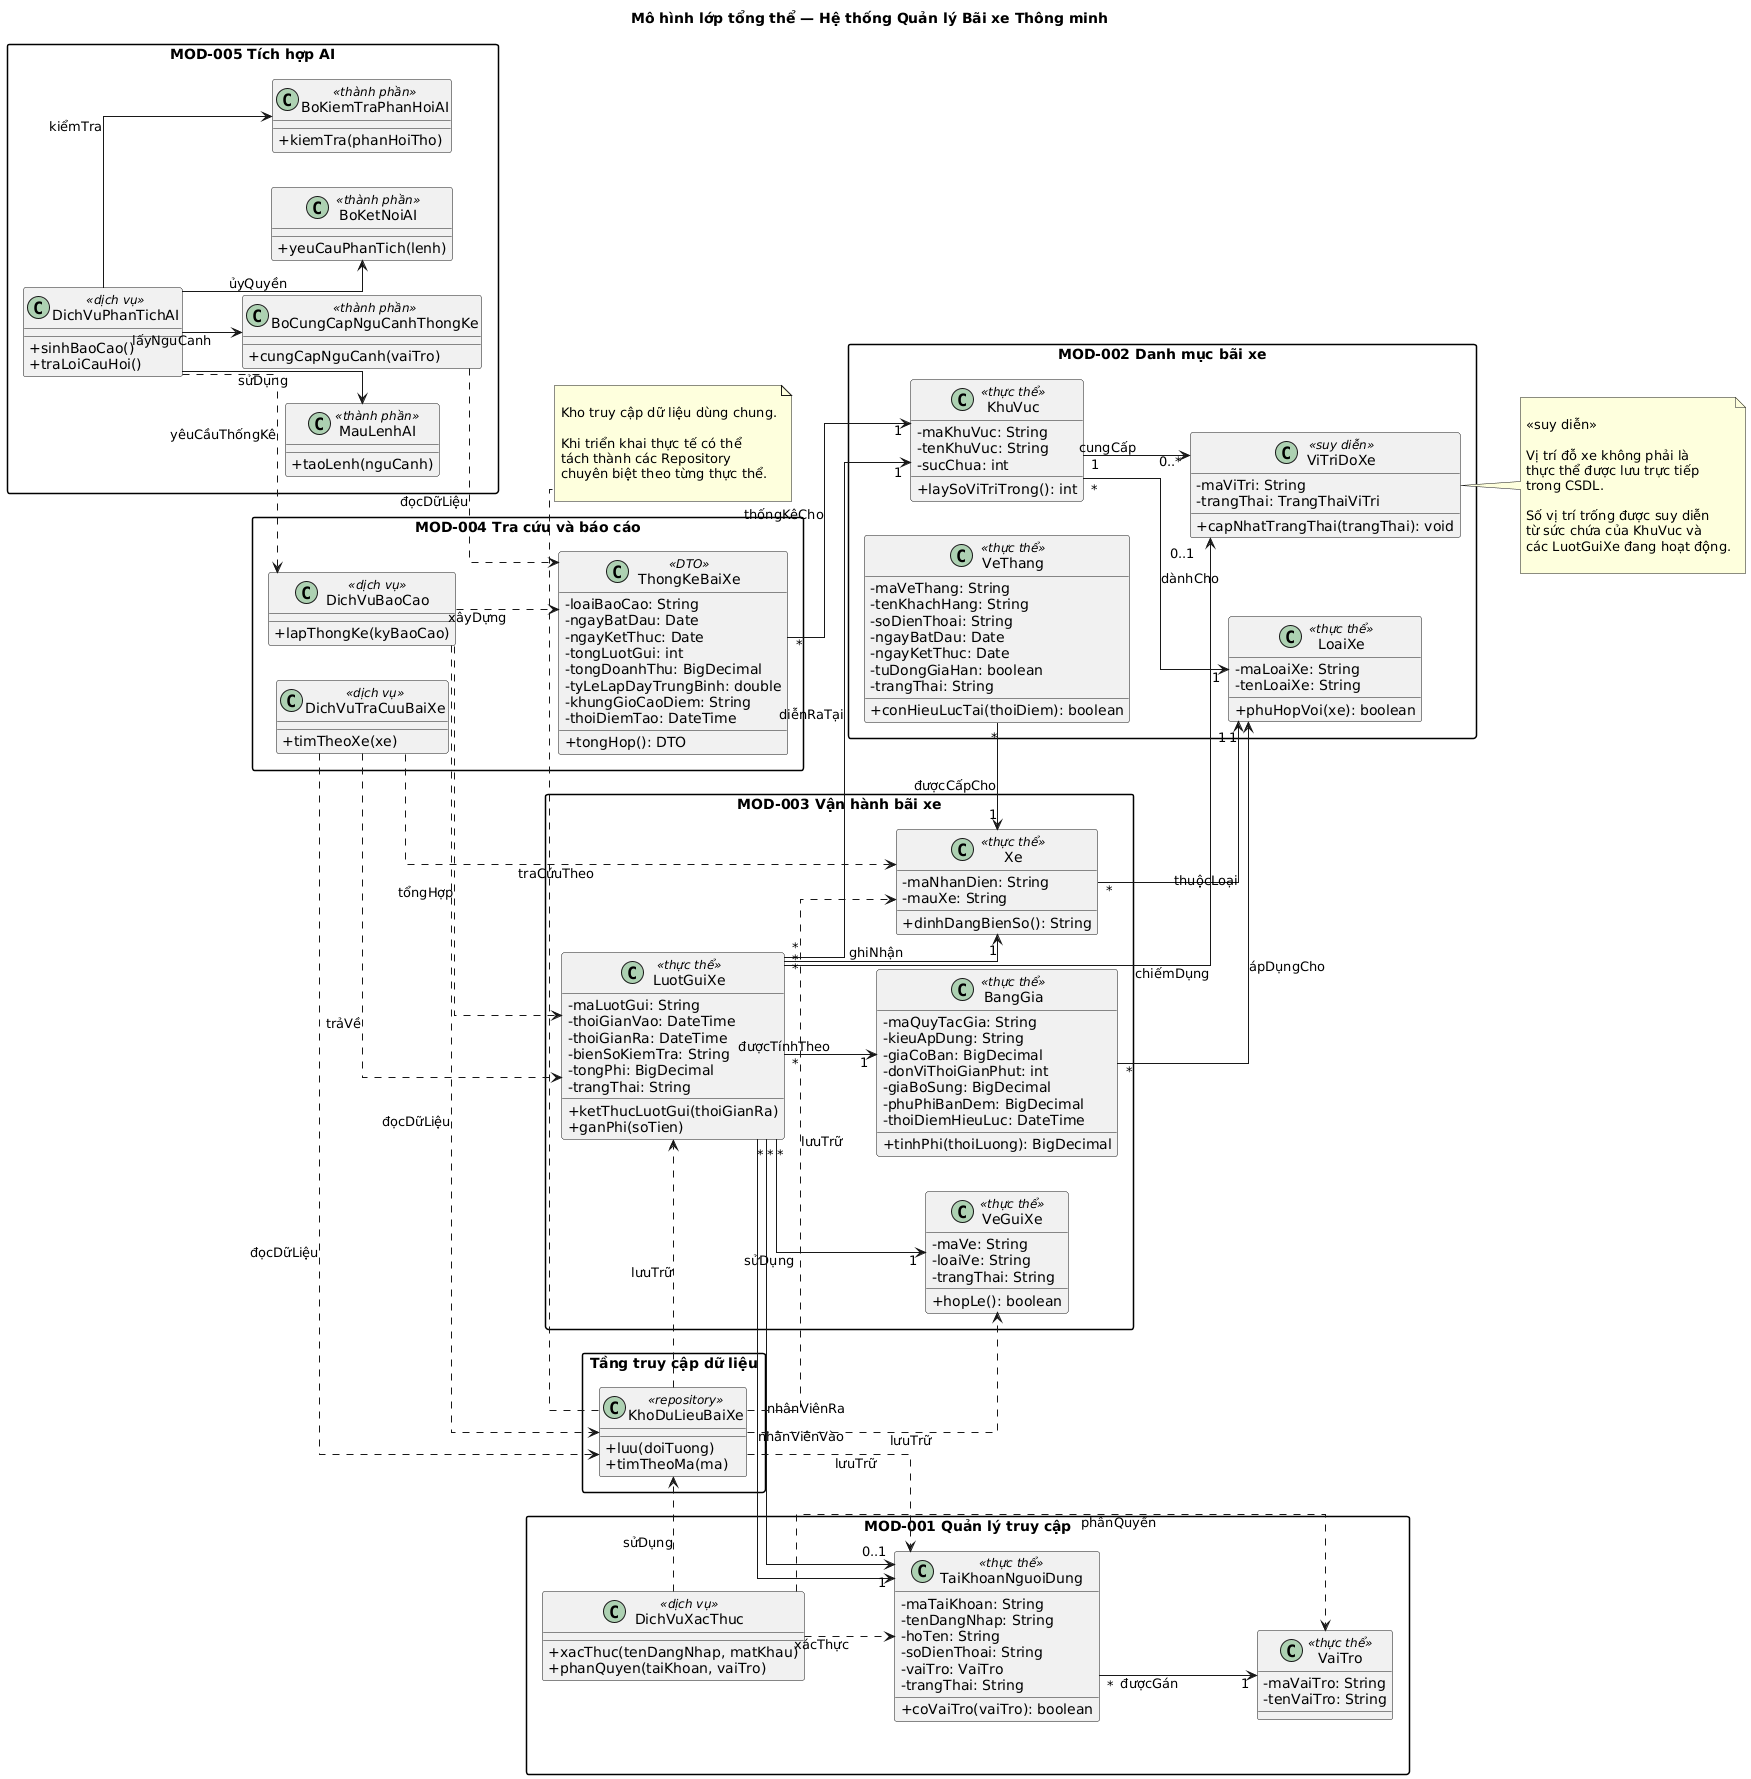

The diagram above was rendered by PlantUML. Its source (embedded in the PNG):
@startuml
title Mô hình lớp tổng thể — Hệ thống Quản lý Bãi xe Thông minh

left to right direction
skinparam classAttributeIconSize 0
skinparam packageStyle rectangle
skinparam shadowing false
skinparam linetype ortho

' =========================================================
' MODULE 001 — QUẢN LÝ TRUY CẬP
' =========================================================

package "MOD-001 Quản lý truy cập" {

    class TaiKhoanNguoiDung <<thực thể>> {
        -maTaiKhoan: String
        -tenDangNhap: String
        -hoTen: String
        -soDienThoai: String
        -vaiTro: VaiTro
        -trangThai: String
        +coVaiTro(vaiTro): boolean
    }

    class VaiTro <<thực thể>> {
        -maVaiTro: String
        -tenVaiTro: String
    }

    class DichVuXacThuc <<dịch vụ>> {
        +xacThuc(tenDangNhap, matKhau)
        +phanQuyen(taiKhoan, vaiTro)
    }
}

' =========================================================
' MODULE 002 — DANH MỤC BÃI XE
' =========================================================

package "MOD-002 Danh mục bãi xe" {

    class KhuVuc <<thực thể>> {
        -maKhuVuc: String
        -tenKhuVuc: String
        -sucChua: int
        +laySoViTriTrong(): int
    }

    class ViTriDoXe <<suy diễn>> {
        -maViTri: String
        -trangThai: TrangThaiViTri
        +capNhatTrangThai(trangThai): void
    }

    class LoaiXe <<thực thể>> {
        -maLoaiXe: String
        -tenLoaiXe: String
        +phuHopVoi(xe): boolean
    }

    class VeThang <<thực thể>> {
        -maVeThang: String
        -tenKhachHang: String
        -soDienThoai: String
        -ngayBatDau: Date
        -ngayKetThuc: Date
        -tuDongGiaHan: boolean
        -trangThai: String
        +conHieuLucTai(thoiDiem): boolean
    }
}

' =========================================================
' MODULE 003 — VẬN HÀNH BÃI XE
' =========================================================

package "MOD-003 Vận hành bãi xe" {

    class Xe <<thực thể>> {
        -maNhanDien: String
        -mauXe: String
        +dinhDangBienSo(): String
    }

    class VeGuiXe <<thực thể>> {
        -maVe: String
        -loaiVe: String
        -trangThai: String
        +hopLe(): boolean
    }

    class LuotGuiXe <<thực thể>> {
        -maLuotGui: String
        -thoiGianVao: DateTime
        -thoiGianRa: DateTime
        -bienSoKiemTra: String
        -tongPhi: BigDecimal
        -trangThai: String
        +ketThucLuotGui(thoiGianRa)
        +ganPhi(soTien)
    }

    class BangGia <<thực thể>> {
        -maQuyTacGia: String
        -kieuApDung: String
        -giaCoBan: BigDecimal
        -donViThoiGianPhut: int
        -giaBoSung: BigDecimal
        -phuPhiBanDem: BigDecimal
        -thoiDiemHieuLuc: DateTime
        +tinhPhi(thoiLuong): BigDecimal
    }
}

' =========================================================
' MODULE 004 — TRA CỨU VÀ BÁO CÁO
' =========================================================

package "MOD-004 Tra cứu và báo cáo" {

    class ThongKeBaiXe <<DTO>> {
        -loaiBaoCao: String
        -ngayBatDau: Date
        -ngayKetThuc: Date
        -tongLuotGui: int
        -tongDoanhThu: BigDecimal
        -tyLeLapDayTrungBinh: double
        -khungGioCaoDiem: String
        -thoiDiemTao: DateTime
        +tongHop(): DTO
    }

    class DichVuTraCuuBaiXe <<dịch vụ>> {
        +timTheoXe(xe)
    }

    class DichVuBaoCao <<dịch vụ>> {
        +lapThongKe(kyBaoCao)
    }
}

' =========================================================
' MODULE 005 — TÍCH HỢP AI
' =========================================================

package "MOD-005 Tích hợp AI" {

    class DichVuPhanTichAI <<dịch vụ>> {
        +sinhBaoCao()
        +traLoiCauHoi()
    }

    class MauLenhAI <<thành phần>> {
        +taoLenh(nguCanh)
    }

    class BoCungCapNguCanhThongKe <<thành phần>> {
        +cungCapNguCanh(vaiTro)
    }

    class BoKetNoiAI <<thành phần>> {
        +yeuCauPhanTich(lenh)
    }

    class BoKiemTraPhanHoiAI <<thành phần>> {
        +kiemTra(phanHoiTho)
    }
}

' =========================================================
' TẦNG TRUY CẬP DỮ LIỆU
' =========================================================

package "Tầng truy cập dữ liệu" {

    class KhoDuLieuBaiXe <<repository>> {
        +luu(doiTuong)
        +timTheoMa(ma)
    }
}

' =========================================================
' QUAN HỆ — QUẢN LÝ TRUY CẬP
' =========================================================

TaiKhoanNguoiDung "*" --> "1" VaiTro : đượcGán

DichVuXacThuc ..> TaiKhoanNguoiDung : xácThực
DichVuXacThuc ..> VaiTro : phânQuyền
DichVuXacThuc ..> KhoDuLieuBaiXe : sửDụng

' =========================================================
' QUAN HỆ — DANH MỤC BÃI XE
' =========================================================

KhuVuc "1" --> "0..*" ViTriDoXe : cungCấp

KhuVuc "*" --> "1" LoaiXe : dànhCho

Xe "*" --> "1" LoaiXe : thuộcLoại

VeThang "*" --> "1" Xe : đượcCấpCho

' =========================================================
' QUAN HỆ — VẬN HÀNH BÃI XE
' =========================================================

LuotGuiXe "*" --> "1" Xe : ghiNhận

LuotGuiXe "*" --> "1" VeGuiXe : sửDụng

LuotGuiXe "*" --> "1" KhuVuc : diễnRaTại

LuotGuiXe "*" --> "0..1" ViTriDoXe : chiếmDụng

LuotGuiXe "*" --> "1" BangGia : đượcTínhTheo

LuotGuiXe "*" --> "1" TaiKhoanNguoiDung : nhânViênVào

LuotGuiXe "*" --> "0..1" TaiKhoanNguoiDung : nhânViênRa

BangGia "*" --> "1" LoaiXe : ápDụngCho

' =========================================================
' QUAN HỆ — TRA CỨU VÀ BÁO CÁO
' =========================================================

DichVuTraCuuBaiXe ..> Xe : traCứuTheo

DichVuTraCuuBaiXe ..> LuotGuiXe : trảVề

DichVuBaoCao ..> LuotGuiXe : tổngHợp

DichVuBaoCao ..> ThongKeBaiXe : xâyDựng

ThongKeBaiXe "*" --> "1" KhuVuc : thốngKêCho

' =========================================================
' QUAN HỆ — TÍCH HỢP AI
' =========================================================

DichVuPhanTichAI --> MauLenhAI : sửDụng

DichVuPhanTichAI --> BoCungCapNguCanhThongKe : lấyNguCanh

DichVuPhanTichAI --> BoKetNoiAI : ủyQuyền

DichVuPhanTichAI --> BoKiemTraPhanHoiAI : kiểmTra

BoCungCapNguCanhThongKe ..> ThongKeBaiXe : đọcDữLiệu

DichVuPhanTichAI ..> DichVuBaoCao : yêuCầuThốngKê

' =========================================================
' QUAN HỆ — TẦNG TRUY CẬP DỮ LIỆU
' =========================================================

DichVuTraCuuBaiXe ..> KhoDuLieuBaiXe : đọcDữLiệu

DichVuBaoCao ..> KhoDuLieuBaiXe : đọcDữLiệu

KhoDuLieuBaiXe ..> LuotGuiXe : lưuTrữ

KhoDuLieuBaiXe ..> Xe : lưuTrữ

KhoDuLieuBaiXe ..> VeGuiXe : lưuTrữ

KhoDuLieuBaiXe ..> TaiKhoanNguoiDung : lưuTrữ

' =========================================================
' GHI CHÚ THIẾT KẾ
' =========================================================

note right of ViTriDoXe

    <<suy diễn>>

    Vị trí đỗ xe không phải là
    thực thể được lưu trực tiếp
    trong CSDL.

    Số vị trí trống được suy diễn
    từ sức chứa của KhuVuc và
    các LuotGuiXe đang hoạt động.

end note

note bottom of KhoDuLieuBaiXe

    Kho truy cập dữ liệu dùng chung.

    Khi triển khai thực tế có thể
    tách thành các Repository
    chuyên biệt theo từng thực thể.

end note
@enduml